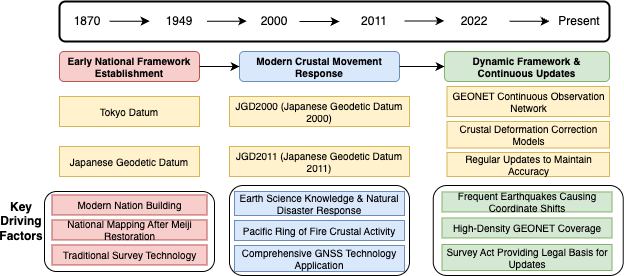

The diagram above was exported from draw.io. Its source (the exported page's mxGraphModel, read from the mxfile embedded in the PNG):
<mxGraphModel dx="1425" dy="812" grid="1" gridSize="10" guides="1" tooltips="1" connect="1" arrows="1" fold="1" page="1" pageScale="1" pageWidth="1169" pageHeight="827" math="0" shadow="0">
  <root>
    <mxCell id="0" />
    <mxCell id="1" parent="0" />
    <mxCell id="JGD2011_Block" value="" style="rounded=1;whiteSpace=wrap;html=1;fontSize=10;" parent="1" vertex="1">
      <mxGeometry x="543.75" y="364" width="190" height="90" as="geometry" />
    </mxCell>
    <mxCell id="JGD2000_Block" value="" style="rounded=1;whiteSpace=wrap;html=1;fontSize=10;" parent="1" vertex="1">
      <mxGeometry x="340" y="364" width="180" height="90" as="geometry" />
    </mxCell>
    <mxCell id="Tokyo_Block" value="" style="rounded=1;whiteSpace=wrap;html=1;labelBorderColor=#6B15FF;fontSize=10;align=center;" parent="1" vertex="1">
      <mxGeometry x="155" y="370" width="170" height="80" as="geometry" />
    </mxCell>
    <mxCell id="timeline" value="" style="rounded=1;whiteSpace=wrap;html=1;fillColor=none;strokeColor=#000000;strokeWidth=2;" parent="1" vertex="1">
      <mxGeometry x="170" y="180" width="550" height="40" as="geometry" />
    </mxCell>
    <mxCell id="node1" value="1870" style="text;html=1;strokeColor=none;fillColor=none;align=center;verticalAlign=middle;whiteSpace=wrap;rounded=0;fontSize:14;" parent="1" vertex="1">
      <mxGeometry x="157.5" y="185" width="80" height="30" as="geometry" />
    </mxCell>
    <mxCell id="node2" value="1949" style="text;html=1;strokeColor=none;fillColor=none;align=center;verticalAlign=middle;whiteSpace=wrap;rounded=0;fontSize:14;" parent="1" vertex="1">
      <mxGeometry x="260" y="185" width="60" height="30" as="geometry" />
    </mxCell>
    <mxCell id="node3" value="2000" style="text;html=1;strokeColor=none;fillColor=none;align=center;verticalAlign=middle;whiteSpace=wrap;rounded=0;fontSize:14;" parent="1" vertex="1">
      <mxGeometry x="360" y="185" width="50" height="30" as="geometry" />
    </mxCell>
    <mxCell id="node4" value="2011" style="text;html=1;strokeColor=none;fillColor=none;align=center;verticalAlign=middle;whiteSpace=wrap;rounded=0;fontSize:14;" parent="1" vertex="1">
      <mxGeometry x="450" y="185" width="70" height="30" as="geometry" />
    </mxCell>
    <mxCell id="node5" value="2022" style="text;html=1;strokeColor=none;fillColor=none;align=center;verticalAlign=middle;whiteSpace=wrap;rounded=0;fontSize:14;" parent="1" vertex="1">
      <mxGeometry x="555" y="185" width="60" height="30" as="geometry" />
    </mxCell>
    <mxCell id="node6" value="Present" style="text;html=1;strokeColor=none;fillColor=none;align=center;verticalAlign=middle;whiteSpace=wrap;rounded=0;fontSize:14;" parent="1" vertex="1">
      <mxGeometry x="660" y="185" width="60" height="30" as="geometry" />
    </mxCell>
    <mxCell id="phase1" value="Early National Framework Establishment" style="rounded=1;whiteSpace=wrap;html=1;fillColor=#f8cecc;strokeColor=#b85450;fontSize:16;fontStyle=1;fontSize=10;" parent="1" vertex="1">
      <mxGeometry x="170" y="230" width="140" height="30" as="geometry" />
    </mxCell>
    <mxCell id="phase2" value="Modern Crustal Movement Response" style="rounded=1;whiteSpace=wrap;html=1;fillColor=#dae8fc;strokeColor=#6c8ebf;fontSize:16;fontStyle=1;fontSize=10;" parent="1" vertex="1">
      <mxGeometry x="350" y="230" width="160" height="30" as="geometry" />
    </mxCell>
    <mxCell id="phase3" value="Dynamic Framework &amp;amp; Continuous Updates" style="rounded=1;whiteSpace=wrap;html=1;fillColor=#d5e8d4;strokeColor=#82b366;fontSize:16;fontStyle=1;fontSize=10;" parent="1" vertex="1">
      <mxGeometry x="555" y="230" width="165" height="30" as="geometry" />
    </mxCell>
    <mxCell id="arrow1" value="" style="endArrow=classic;html=1;rounded=0;exitX=1;exitY=0.5;exitDx=0;exitDy=0;entryX=0;entryY=0.5;entryDx=0;entryDy=0;fontSize=10;" parent="1" source="phase1" target="phase2" edge="1">
      <mxGeometry width="50" height="50" relative="1" as="geometry" />
    </mxCell>
    <mxCell id="arrow2" value="" style="endArrow=classic;html=1;rounded=0;exitX=1;exitY=0.5;exitDx=0;exitDy=0;entryX=0;entryY=0.5;entryDx=0;entryDy=0;fontSize=10;" parent="1" source="phase2" target="phase3" edge="1">
      <mxGeometry width="50" height="50" relative="1" as="geometry" />
    </mxCell>
    <mxCell id="early_system" value="Tokyo Datum" style="rounded=0;whiteSpace=wrap;html=1;fillColor=#fff2cc;strokeColor=#d6b656;fontSize:14;fontSize=10;" parent="1" vertex="1">
      <mxGeometry x="170" y="275" width="140" height="30" as="geometry" />
    </mxCell>
    <mxCell id="early_transition" value="Japanese Geodetic Datum" style="rounded=0;whiteSpace=wrap;html=1;fillColor=#fff2cc;strokeColor=#d6b656;fontSize:14;fontSize=10;" parent="1" vertex="1">
      <mxGeometry x="170" y="325" width="140" height="30" as="geometry" />
    </mxCell>
    <mxCell id="JGD2000" value="JGD2000 (Japanese Geodetic Datum 2000)" style="rounded=0;whiteSpace=wrap;html=1;fillColor=#fff2cc;strokeColor=#d6b656;fontSize:14;fontSize=10;" parent="1" vertex="1">
      <mxGeometry x="340" y="275" width="180" height="30" as="geometry" />
    </mxCell>
    <mxCell id="JGD2011" value="JGD2011 (Japanese Geodetic Datum 2011)" style="rounded=0;whiteSpace=wrap;html=1;fillColor=#fff2cc;strokeColor=#d6b656;fontSize:14;fontSize=10;" parent="1" vertex="1">
      <mxGeometry x="340" y="325" width="180" height="30" as="geometry" />
    </mxCell>
    <mxCell id="GEONET" value="GEONET Continuous Observation Network" style="rounded=0;whiteSpace=wrap;html=1;fillColor=#fff2cc;strokeColor=#d6b656;fontSize:14;fontSize=10;" parent="1" vertex="1">
      <mxGeometry x="557.5" y="265" width="162.5" height="30" as="geometry" />
    </mxCell>
    <mxCell id="drive_title" value="Key Driving Factors" style="text;html=1;strokeColor=none;fillColor=none;align=center;verticalAlign=top;whiteSpace=wrap;rounded=0;fontSize:18;fontStyle=1;rotation=90;direction=east;flipH=1;flipV=1;horizontal=0;" parent="1" vertex="1">
      <mxGeometry x="102.5" y="387.45" width="60" height="30" as="geometry" />
    </mxCell>
    <mxCell id="arrow_1" value="" style="endArrow=classic;html=1;rounded=0;" parent="1" edge="1">
      <mxGeometry width="50" height="50" relative="1" as="geometry">
        <mxPoint x="220" y="199.66" as="sourcePoint" />
        <mxPoint x="260" y="199.66" as="targetPoint" />
      </mxGeometry>
    </mxCell>
    <mxCell id="arrow_2" value="" style="endArrow=classic;html=1;rounded=0;exitX=1;exitY=0.5;exitDx=0;exitDy=0;entryX=0;entryY=0.5;entryDx=0;entryDy=0;" parent="1" edge="1">
      <mxGeometry width="50" height="50" relative="1" as="geometry">
        <mxPoint x="317.5" y="199.65999999999988" as="sourcePoint" />
        <mxPoint x="357.5" y="199.65999999999988" as="targetPoint" />
      </mxGeometry>
    </mxCell>
    <mxCell id="arrow_3" value="" style="endArrow=classic;html=1;rounded=0;" parent="1" source="node3" target="node4" edge="1">
      <mxGeometry width="50" height="50" relative="1" as="geometry">
        <mxPoint x="330" y="210" as="sourcePoint" />
        <mxPoint x="370" y="210" as="targetPoint" />
      </mxGeometry>
    </mxCell>
    <mxCell id="early_driver1" value="Modern Nation Building" style="rounded=0;whiteSpace=wrap;html=1;fillColor=#f8cecc;strokeColor=#b85450;align=center;fontSize=10;" parent="1" vertex="1">
      <mxGeometry x="162.5" y="373.45" width="155" height="20" as="geometry" />
    </mxCell>
    <mxCell id="early_driver2" value="National Mapping After Meiji Restoration" style="rounded=0;whiteSpace=wrap;html=1;fillColor=#f8cecc;strokeColor=#b85450;align=center;fontSize=10;" parent="1" vertex="1">
      <mxGeometry x="162.5" y="398.45" width="155" height="20" as="geometry" />
    </mxCell>
    <mxCell id="early_driver3" value="Traditional Survey Technology" style="rounded=0;whiteSpace=wrap;html=1;fillColor=#f8cecc;strokeColor=#b85450;align=center;fontSize=10;" parent="1" vertex="1">
      <mxGeometry x="162.5" y="423.45" width="155" height="20" as="geometry" />
    </mxCell>
    <mxCell id="JGD2000_driver1" value="Earth Science Knowledge &amp;amp; Natural Disaster Response" style="rounded=0;whiteSpace=wrap;html=1;fillColor=#dae8fc;strokeColor=#6c8ebf;align=center;fontSize=10;" parent="1" vertex="1">
      <mxGeometry x="345" y="370" width="170" height="24" as="geometry" />
    </mxCell>
    <mxCell id="JGD2000_driver2" value="Pacific Ring of Fire Crustal Activity" style="rounded=0;whiteSpace=wrap;html=1;fillColor=#dae8fc;strokeColor=#6c8ebf;align=center;fontSize=10;" parent="1" vertex="1">
      <mxGeometry x="345" y="399" width="170" height="20" as="geometry" />
    </mxCell>
    <mxCell id="JGD2000_driver3" value="Comprehensive GNSS Technology Application" style="rounded=0;whiteSpace=wrap;html=1;fillColor=#dae8fc;strokeColor=#6c8ebf;align=center;fontSize=10;" parent="1" vertex="1">
      <mxGeometry x="345" y="424" width="170" height="26" as="geometry" />
    </mxCell>
    <mxCell id="JGD2011_driver1" value="Frequent Earthquakes Causing Coordinate Shifts" style="rounded=0;whiteSpace=wrap;html=1;fillColor=#d5e8d4;strokeColor=#82b366;align=center;fontSize=10;" parent="1" vertex="1">
      <mxGeometry x="552.5" y="370.45" width="170" height="20" as="geometry" />
    </mxCell>
    <mxCell id="JGD2011_driver2" value="High-Density GEONET Coverage" style="rounded=0;whiteSpace=wrap;html=1;fillColor=#d5e8d4;strokeColor=#82b366;align=center;fontSize=10;" parent="1" vertex="1">
      <mxGeometry x="552.5" y="396.45" width="170" height="20" as="geometry" />
    </mxCell>
    <mxCell id="JGD2011_driver3" value="Survey Act Providing Legal Basis for Updates" style="rounded=0;whiteSpace=wrap;html=1;fillColor=#d5e8d4;strokeColor=#82b366;align=center;fontSize=10;" parent="1" vertex="1">
      <mxGeometry x="552.5" y="423" width="170" height="26" as="geometry" />
    </mxCell>
    <mxCell id="arrow_4" value="" style="endArrow=classic;html=1;rounded=0;" parent="1" edge="1">
      <mxGeometry width="50" height="50" relative="1" as="geometry">
        <mxPoint x="515" y="199.41" as="sourcePoint" />
        <mxPoint x="555" y="199.41" as="targetPoint" />
      </mxGeometry>
    </mxCell>
    <mxCell id="arrow_5" value="" style="endArrow=classic;html=1;rounded=0;" parent="1" edge="1">
      <mxGeometry width="50" height="50" relative="1" as="geometry">
        <mxPoint x="620" y="199.72" as="sourcePoint" />
        <mxPoint x="660" y="199.72" as="targetPoint" />
      </mxGeometry>
    </mxCell>
    <mxCell id="DYNAMIC_SYSTEM" value="Regular Updates to Maintain Accuracy" style="rounded=0;whiteSpace=wrap;html=1;fillColor=#fff2cc;strokeColor=#d6b656;fontSize:14;fontSize=10;" parent="1" vertex="1">
      <mxGeometry x="557.5" y="331" width="162.5" height="24" as="geometry" />
    </mxCell>
    <mxCell id="saAjvfwqsP99KSq-Ktoi-1" value="Crustal Deformation Correction Models" style="rounded=0;whiteSpace=wrap;html=1;fillColor=#fff2cc;strokeColor=#d6b656;fontSize:14;fontSize=10;" parent="1" vertex="1">
      <mxGeometry x="557.5" y="300" width="162.5" height="26.5" as="geometry" />
    </mxCell>
  </root>
</mxGraphModel>